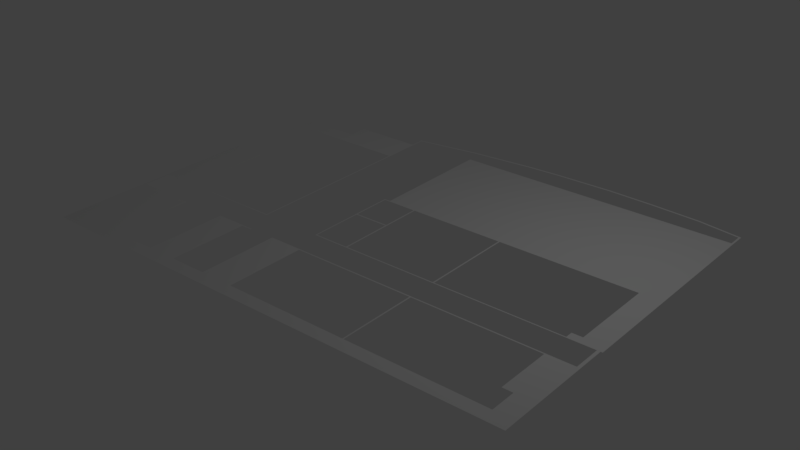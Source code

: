 # Source: floor6.blend  (saved by Blender 2.79.0; exported with 4.5.12 LTS)
import bpy
from mathutils import Matrix  # noqa: F401  (used for matrix-valued properties, if any)

bpy.ops.wm.read_factory_settings(use_empty=True)
scene = bpy.context.scene
scene.name = 'Scene'

# ---- collections
col_collection_1 = bpy.data.collections.new('Collection 1'); scene.collection.children.link(col_collection_1)

# ---- world
world_world = bpy.data.worlds.new('World'); scene.world = world_world
world_world.color = (0.05088, 0.05088, 0.05088)
world_world.use_sun_shadow = False
world_world.sun_shadow_jitter_overblur = 0.0
world_world.cycles.sampling_method = 'MANUAL'

# ---- cameras
cam_camera = bpy.data.cameras.new('Camera')
cam_camera.clip_end = 100.0
cam_camera.lens = 35.0
cam_camera.sensor_width = 32.0
cam_camera.sensor_height = 18.0
cam_camera.ortho_scale = 7.314
cam_camera.dof.focus_distance = 0.0
cam_camera.dof.aperture_fstop = 128.0

# ---- lights
light_lamp = bpy.data.lights.new('Lamp', 'POINT')
light_lamp.transmission_factor = 0.0
light_lamp.cutoff_distance = 30.0
light_lamp.energy = 100.0
light_lamp.shadow_buffer_clip_start = 1.001
light_lamp.shadow_soft_size = 0.1
light_lamp.shadow_maximum_resolution = 0.006
light_lamp.use_absolute_resolution = True

# ---- meshes
me_plane = bpy.data.meshes.new('Plane')
me_plane.from_pydata([(0.9153, -1.0, 0.0), (0.8433, -1.0, 0.0), (0.8383, -1.0, 0.0), (0.3143, -1.0, 0.0), (0.309, -1.0, 0.0), (-0.05293, -1.0, 0.0), (-0.05821, -1.0, 0.0), (-0.1631, -1.0, 0.0), (-0.171, -1.0, 0.0), (-0.1906, -1.0, 0.0), (-0.1952, -1.0, 0.0), (-0.4308, 0.867, 0.0), (-0.4308, -1.0, 0.0), (-0.4358, 0.867, 0.0), (-0.4358, -1.0, 0.0), (-0.6966, -1.0, 0.0), (-0.6855, -1.0, 0.0), (-0.9224, -1.0, 0.0), (-0.9165, -1.0, 0.0), (-0.8619, -1.0, 0.0), (-0.8679, -1.0, 0.0), (-0.8224, -1.0, 0.0), (-0.8276, -1.0, 0.0), (-0.7236, -1.0, 0.0), (-0.7338, -1.0, 0.0), (-0.5523, -1.0, 0.0), (-0.5419, -1.0, 0.0), (-0.4502, -1.0, 0.0), (-0.2943, -1.0, 0.0), (-0.2884, -1.0, 0.0), (0.1758, 0.955, 0.0), (0.8128, -1.0, 0.0), (0.1758, 0.965, 0.0), (0.04866, 0.9555, 0.0), (0.7991, -1.0, 0.0), (0.9033, -1.0, 0.0), (0.04866, 0.9455, 0.0), (0.9224, -0.3495, 0.0), (0.9153, -0.3495, 0.0), (0.8433, -0.3495, 0.0), (0.8383, -0.3495, 0.0), (0.3143, -0.3495, 0.0), (0.309, -0.3495, 0.0), (-0.05293, -0.3495, 0.0), (-0.05821, -0.3495, 0.0), (-0.1631, -0.3495, 0.0), (-0.171, -0.3495, 0.0), (-0.1906, -0.3495, 0.0), (-0.1952, -0.3495, 0.0), (-0.4308, -0.3495, 0.0), (-0.4358, -0.3495, 0.0), (-0.6966, -0.3495, 0.0), (-0.6855, -0.3495, 0.0), (-0.9224, -0.3495, 0.0), (-0.9165, -0.3495, 0.0), (-0.8619, -0.3495, 0.0), (-0.8679, -0.3495, 0.0), (-0.8224, -0.3495, 0.0), (-0.8276, -0.3495, 0.0), (-0.7236, -0.3495, 0.0), (-0.7338, -0.3495, 0.0), (-0.5523, -0.3495, 0.0), (-0.5419, -0.3495, 0.0), (-0.4502, -0.3495, 0.0), (0.8128, -0.3495, 0.0), (0.7991, -0.3495, 0.0), (0.9033, -0.3495, 0.0), (0.9224, -0.3435, 0.0), (0.9153, -0.3435, 0.0), (0.8433, -0.3435, 0.0), (0.8383, -0.3435, 0.0), (0.3143, -0.3435, 0.0), (0.309, -0.3435, 0.0), (-0.05293, -0.3435, 0.0), (-0.05821, -0.3435, 0.0), (-0.1631, -0.3435, 0.0), (-0.171, -0.3435, 0.0), (-0.1906, -0.3435, 0.0), (-0.1952, -0.3435, 0.0), (-0.4308, -0.3435, 0.0), (-0.4358, -0.3435, 0.0), (-0.6966, -0.3435, 0.0), (-0.6855, -0.3435, 0.0), (-0.9224, -0.3435, 0.0), (-0.9165, -0.3435, 0.0), (-0.8619, -0.3435, 0.0), (-0.8679, -0.3435, 0.0), (-0.8224, -0.3435, 0.0), (-0.8276, -0.3435, 0.0), (-0.7236, -0.3435, 0.0), (-0.7338, -0.3435, 0.0), (-0.5523, -0.3435, 0.0), (-0.5419, -0.3435, 0.0), (-0.4502, -0.3435, 0.0), (0.8128, -0.3435, 0.0), (0.7991, -0.3435, 0.0), (0.9033, -0.3435, 0.0), (0.9153, -0.4978, 0.0), (0.8433, -0.4978, 0.0), (0.8383, -0.4978, 0.0), (0.3143, -0.4978, 0.0), (0.309, -0.4978, 0.0), (-0.05293, -0.4978, 0.0), (-0.05821, -0.4978, 0.0), (-0.1631, -0.4978, 0.0), (-0.171, -0.4978, 0.0), (-0.1906, -0.4978, 0.0), (-0.1952, -0.4978, 0.0), (-0.4358, -0.4978, 0.0), (-0.9224, -0.4978, 0.0), (-0.9165, -0.4978, 0.0), (-0.8619, -0.4978, 0.0), (-0.8679, -0.4978, 0.0), (-0.8224, -0.4978, 0.0), (-0.8276, -0.4978, 0.0), (-0.7236, -0.4978, 0.0), (-0.7338, -0.4978, 0.0), (-0.5523, -0.4978, 0.0), (-0.5419, -0.4978, 0.0), (-0.4502, -0.4978, 0.0), (-0.2943, -0.4978, 0.0), (-0.2884, -0.4978, 0.0), (0.8128, -0.4978, 0.0), (0.7991, -0.4978, 0.0), (0.9033, -0.4978, 0.0), (0.9153, -0.5047, 0.0), (0.8433, -0.5047, 0.0), (0.8383, -0.5047, 0.0), (0.3143, -0.5047, 0.0), (0.309, -0.5047, 0.0), (-0.05293, -0.5047, 0.0), (-0.05821, -0.5047, 0.0), (-0.1631, -0.5047, 0.0), (-0.171, -0.5047, 0.0), (-0.1906, -0.5047, 0.0), (-0.1952, -0.5047, 0.0), (-0.4358, -0.5047, 0.0), (-0.9224, -0.5047, 0.0), (-0.9165, -0.5047, 0.0), (-0.8619, -0.5047, 0.0), (-0.8679, -0.5047, 0.0), (-0.8224, -0.5047, 0.0), (-0.8276, -0.5047, 0.0), (-0.7236, -0.5047, 0.0), (-0.7338, -0.5047, 0.0), (-0.5523, -0.5047, 0.0), (-0.5419, -0.5047, 0.0), (-0.4502, -0.5047, 0.0), (-0.2943, -0.5047, 0.0), (-0.2884, -0.5047, 0.0), (0.8128, -0.5047, 0.0), (0.7991, -0.5047, 0.0), (0.9033, -0.5047, 0.0), (0.9153, -0.7939, 0.0), (0.8433, -0.7939, 0.0), (0.8383, -0.7939, 0.0), (0.3143, -0.7939, 0.0), (0.309, -0.7939, 0.0), (-0.1631, -0.7939, 0.0), (-0.171, -0.7939, 0.0), (-0.1906, -0.7939, 0.0), (-0.1952, -0.7939, 0.0), (-0.4358, -0.7939, 0.0), (-0.9224, -0.7939, 0.0), (-0.9165, -0.7939, 0.0), (-0.8619, -0.7939, 0.0), (-0.8679, -0.7939, 0.0), (-0.8224, -0.7939, 0.0), (-0.8276, -0.7939, 0.0), (-0.7236, -0.7939, 0.0), (-0.7338, -0.7939, 0.0), (-0.5523, -0.7939, 0.0), (-0.5419, -0.7939, 0.0), (-0.4502, -0.7939, 0.0), (-0.2943, -0.7939, 0.0), (-0.2884, -0.7939, 0.0), (0.8128, -0.7939, 0.0), (0.7991, -0.7939, 0.0), (0.9033, -0.7939, 0.0), (0.9153, -0.9346, 0.0), (0.8433, -0.9346, 0.0), (0.8383, -0.9346, 0.0), (0.3143, -0.9346, 0.0), (0.309, -0.9346, 0.0), (-0.05293, -0.9346, 0.0), (-0.05821, -0.9346, 0.0), (-0.1631, -0.9346, 0.0), (-0.171, -0.9346, 0.0), (-0.1906, -0.9346, 0.0), (-0.1952, -0.9346, 0.0), (-0.4308, -0.9346, 0.0), (-0.4358, -0.9346, 0.0), (-0.6966, -0.9346, 0.0), (-0.6855, -0.9346, 0.0), (-0.9224, -0.9346, 0.0), (-0.9165, -0.9346, 0.0), (-0.8619, -0.9346, 0.0), (-0.8679, -0.9346, 0.0), (-0.8224, -0.9346, 0.0), (-0.8276, -0.9346, 0.0), (-0.7236, -0.9346, 0.0), (-0.7338, -0.9346, 0.0), (-0.5523, -0.9346, 0.0), (-0.5419, -0.9346, 0.0), (-0.4502, -0.9346, 0.0), (-0.2943, -0.9346, 0.0), (-0.2884, -0.9346, 0.0), (0.8128, -0.9346, 0.0), (0.7991, -0.9346, 0.0), (0.9033, -0.9346, 0.0), (0.9153, -0.9287, 0.0), (0.8433, -0.9287, 0.0), (0.8383, -0.9287, 0.0), (0.3143, -0.9287, 0.0), (0.309, -0.9287, 0.0), (-0.05293, -0.9287, 0.0), (-0.05821, -0.9287, 0.0), (-0.1631, -0.9287, 0.0), (-0.171, -0.9287, 0.0), (-0.1906, -0.9287, 0.0), (-0.1952, -0.9287, 0.0), (-0.4308, -0.9287, 0.0), (-0.4358, -0.9287, 0.0), (-0.6966, -0.9287, 0.0), (-0.6855, -0.9287, 0.0), (-0.9224, -0.9287, 0.0), (-0.9165, -0.9287, 0.0), (-0.8619, -0.9287, 0.0), (-0.8679, -0.9287, 0.0), (-0.8224, -0.9287, 0.0), (-0.8276, -0.9287, 0.0), (-0.7236, -0.9287, 0.0), (-0.7338, -0.9287, 0.0), (-0.5523, -0.9287, 0.0), (-0.5419, -0.9287, 0.0), (-0.4502, -0.9287, 0.0), (-0.2943, -0.9287, 0.0), (-0.2884, -0.9287, 0.0), (0.8128, -0.9287, 0.0), (0.7991, -0.9287, 0.0), (0.9033, -0.9287, 0.0), (0.9153, -0.9921, 0.0), (0.8433, -0.9921, 0.0), (0.8383, -0.9921, 0.0), (0.3143, -0.9921, 0.0), (0.309, -0.9921, 0.0), (-0.05293, -0.9921, 0.0), (-0.05821, -0.9921, 0.0), (-0.1631, -0.9921, 0.0), (-0.171, -0.9921, 0.0), (-0.1906, -0.9921, 0.0), (-0.1952, -0.9921, 0.0), (-0.4308, -0.9921, 0.0), (-0.4358, -0.9921, 0.0), (-0.6966, -0.9921, 0.0), (-0.6855, -0.9921, 0.0), (-0.9224, -0.9921, 0.0), (-0.9165, -0.9921, 0.0), (-0.8619, -0.9921, 0.0), (-0.8679, -0.9921, 0.0), (-0.8224, -0.9921, 0.0), (-0.8276, -0.9921, 0.0), (-0.7236, -0.9921, 0.0), (-0.7338, -0.9921, 0.0), (-0.5523, -0.9921, 0.0), (-0.5419, -0.9921, 0.0), (-0.4502, -0.9921, 0.0), (-0.2943, -0.9921, 0.0), (-0.2884, -0.9921, 0.0), (0.8128, -0.9921, 0.0), (0.7991, -0.9921, 0.0), (0.9033, -0.9921, 0.0), (0.9224, 0.1503, 0.0), (0.9153, 0.1503, 0.0), (0.8433, 0.1503, 0.0), (0.8383, 0.1503, 0.0), (0.3143, 0.1503, 0.0), (0.309, 0.1503, 0.0), (-0.05293, 0.1503, 0.0), (-0.05821, 0.1503, 0.0), (-0.1631, 0.1503, 0.0), (-0.171, 0.1503, 0.0), (-0.1906, 0.1503, 0.0), (-0.1952, 0.1503, 0.0), (-0.4308, 0.1503, 0.0), (-0.4358, 0.1503, 0.0), (-0.9224, 0.1503, 0.0), (-0.9165, 0.1503, 0.0), (-0.8619, 0.1503, 0.0), (-0.8679, 0.1503, 0.0), (-0.8224, 0.1503, 0.0), (-0.8276, 0.1503, 0.0), (0.8128, 0.1503, 0.0), (0.7991, 0.1503, 0.0), (0.9033, 0.1503, 0.0), (-0.9597, -0.9745, 0.0), (0.9224, 0.1569, 0.0), (0.9153, 0.1569, 0.0), (0.8433, 0.1569, 0.0), (0.8383, 0.1569, 0.0), (0.3143, 0.1569, 0.0), (0.309, 0.1569, 0.0), (-0.05293, 0.1569, 0.0), (-0.05821, 0.1569, 0.0), (-0.1631, 0.1569, 0.0), (-0.171, 0.1569, 0.0), (-0.1906, 0.1569, 0.0), (-0.1952, 0.1569, 0.0), (-0.4308, 0.1569, 0.0), (-0.4358, 0.1569, 0.0), (-0.9663, -0.9745, 0.0), (-0.9224, 0.1569, 0.0), (-0.9165, 0.1569, 0.0), (-0.8619, 0.1569, 0.0), (-0.8679, 0.1569, 0.0), (-0.8224, 0.1569, 0.0), (-0.8276, 0.1569, 0.0), (0.9033, -0.9745, 0.0), (0.7991, -0.9745, 0.0), (0.8128, -0.9745, 0.0), (-0.2884, -0.9745, 0.0), (-0.2943, -0.9745, 0.0), (-0.4502, -0.9745, 0.0), (-0.5419, -0.9745, 0.0), (0.8128, 0.1569, 0.0), (0.7991, 0.1569, 0.0), (0.9033, 0.1569, 0.0), (-0.5523, -0.9745, 0.0), (0.9224, -0.304, 0.0), (0.9153, -0.304, 0.0), (0.8433, -0.304, 0.0), (0.8383, -0.304, 0.0), (0.3143, -0.304, 0.0), (0.309, -0.304, 0.0), (-0.05293, -0.304, 0.0), (-0.05821, -0.304, 0.0), (-0.7338, -0.9745, 0.0), (-0.7236, -0.9745, 0.0), (-0.1906, -0.304, 0.0), (-0.1952, -0.304, 0.0), (-0.4308, -0.304, 0.0), (-0.4358, -0.304, 0.0), (-0.8276, -0.9745, 0.0), (-0.8224, -0.9745, 0.0), (-0.9224, -0.304, 0.0), (-0.9165, -0.304, 0.0), (-0.8619, -0.304, 0.0), (-0.8679, -0.304, 0.0), (-0.8224, -0.304, 0.0), (-0.8276, -0.304, 0.0), (-0.8679, -0.9745, 0.0), (-0.8619, -0.9745, 0.0), (-0.9165, -0.9745, 0.0), (-0.9224, -0.9745, 0.0), (-0.6855, -0.9745, 0.0), (-0.6966, -0.9745, 0.0), (-0.4358, -0.9745, 0.0), (0.8128, -0.304, 0.0), (0.7991, -0.304, 0.0), (0.9033, -0.304, 0.0), (-0.4308, -0.9745, 0.0), (0.9224, 0.5844, 0.0), (0.9153, 0.5844, 0.0), (0.8433, 0.5844, 0.0), (0.8383, 0.5844, 0.0), (0.3143, 0.5844, 0.0), (0.309, 0.5844, 0.0), (-0.05293, 0.5844, 0.0), (-0.05821, 0.5844, 0.0), (-0.1631, 0.5844, 0.0), (-0.171, 0.5844, 0.0), (-0.1952, -0.9745, 0.0), (-0.1906, -0.9745, 0.0), (-0.4308, 0.5844, 0.0), (-0.4358, 0.5844, 0.0), (-0.6966, 0.5844, 0.0), (-0.6855, 0.5844, 0.0), (-0.9224, 0.5844, 0.0), (-0.9165, 0.5844, 0.0), (-0.8619, 0.5844, 0.0), (-0.8679, 0.5844, 0.0), (-0.8224, 0.5844, 0.0), (-0.8276, 0.5844, 0.0), (-0.7236, 0.5844, 0.0), (-0.7338, 0.5844, 0.0), (-0.5523, 0.5844, 0.0), (-0.5419, 0.5844, 0.0), (-0.4502, 0.5844, 0.0), (-0.171, -0.9745, 0.0), (-0.1631, -0.9745, 0.0), (0.8128, 0.5844, 0.0), (0.7991, 0.5844, 0.0), (0.9033, 0.5844, 0.0), (-0.05821, -0.9745, 0.0), (-0.05293, -0.9745, 0.0), (0.9224, 0.5998, 0.0), (0.9153, 0.5998, 0.0), (0.8433, 0.5998, 0.0), (0.8383, 0.5998, 0.0), (0.3143, 0.5998, 0.0), (0.309, 0.5998, 0.0), (-0.05293, 0.5998, 0.0), (-0.05821, 0.5998, 0.0), (-0.1631, 0.5998, 0.0), (-0.171, 0.5998, 0.0), (0.309, -0.9745, 0.0), (0.3143, -0.9745, 0.0), (-0.4308, 0.5998, 0.0), (-0.4358, 0.5998, 0.0), (-0.6966, 0.5998, 0.0), (-0.6855, 0.5998, 0.0), (-0.9224, 0.5998, 0.0), (-0.9165, 0.5998, 0.0), (-0.8619, 0.5998, 0.0), (-0.8679, 0.5998, 0.0), (-0.8224, 0.5998, 0.0), (-0.8276, 0.5998, 0.0), (-0.7236, 0.5998, 0.0), (-0.7338, 0.5998, 0.0), (-0.5523, 0.5998, 0.0), (-0.5419, 0.5998, 0.0), (-0.4502, 0.5998, 0.0), (0.8383, -0.9745, 0.0), (0.8433, -0.9745, 0.0), (0.8128, 0.5998, 0.0), (0.7991, 0.5998, 0.0), (0.9033, 0.5998, 0.0), (0.9153, -0.9745, 0.0), (0.9224, 0.5921, 0.0), (0.9153, 0.5921, 0.0), (0.8433, 0.5921, 0.0), (0.8383, 0.5921, 0.0), (0.3143, 0.5921, 0.0), (0.309, 0.5921, 0.0), (-0.05293, 0.5921, 0.0), (-0.05821, 0.5921, 0.0), (-0.1631, 0.5921, 0.0), (-0.171, 0.5921, 0.0), (-0.9597, -0.9794, 0.0), (-0.9663, -0.9794, 0.0), (-0.4308, 0.5921, 0.0), (-0.4358, 0.5921, 0.0), (-0.6966, 0.5921, 0.0), (-0.6855, 0.5921, 0.0), (-0.9224, 0.5921, 0.0), (-0.9165, 0.5921, 0.0), (-0.8619, 0.5921, 0.0), (-0.8679, 0.5921, 0.0), (-0.8224, 0.5921, 0.0), (-0.8276, 0.5921, 0.0), (-0.7236, 0.5921, 0.0), (-0.7338, 0.5921, 0.0), (-0.5523, 0.5921, 0.0), (-0.5419, 0.5921, 0.0), (-0.4502, 0.5921, 0.0), (0.9033, -0.9794, 0.0), (0.8128, 0.5921, 0.0), (0.7991, 0.5921, 0.0), (0.9033, 0.5921, 0.0), (0.7991, -0.9794, 0.0), (0.9224, 0.6822, 0.0), (0.9153, 0.6822, 0.0), (0.8433, 0.6822, 0.0), (0.8383, 0.6822, 0.0), (0.3143, 0.6822, 0.0), (0.309, 0.6822, 0.0), (-0.05293, 0.6822, 0.0), (-0.05821, 0.6822, 0.0), (-0.1631, 0.6822, 0.0), (-0.171, 0.6822, 0.0), (0.8128, -0.9794, 0.0), (-0.2884, -0.9794, 0.0), (-0.4308, 0.6822, 0.0), (-0.4358, 0.6822, 0.0), (-0.6966, 0.6822, 0.0), (-0.6855, 0.6822, 0.0), (-0.9224, 0.6822, 0.0), (-0.9165, 0.6822, 0.0), (-0.8619, 0.6822, 0.0), (-0.8679, 0.6822, 0.0), (-0.8224, 0.6822, 0.0), (-0.8276, 0.6822, 0.0), (-0.7236, 0.6822, 0.0), (-0.7338, 0.6822, 0.0), (-0.5523, 0.6822, 0.0), (-0.5419, 0.6822, 0.0), (-0.4502, 0.6822, 0.0), (-0.2943, -0.9794, 0.0), (-0.4502, -0.9794, 0.0), (0.8128, 0.6822, 0.0), (0.7991, 0.6822, 0.0), (0.9033, 0.6822, 0.0), (-0.5419, -0.9794, 0.0), (-0.5523, -0.9794, 0.0), (-0.7338, -0.9794, 0.0), (0.9224, 0.6764, 0.0), (0.9153, 0.6764, 0.0), (0.8433, 0.6764, 0.0), (0.8383, 0.6764, 0.0), (0.3143, 0.6764, 0.0), (0.309, 0.6764, 0.0), (-0.05293, 0.6764, 0.0), (-0.05821, 0.6764, 0.0), (-0.1631, 0.6764, 0.0), (-0.171, 0.6764, 0.0), (-0.7236, -0.9794, 0.0), (-0.8276, -0.9794, 0.0), (-0.4308, 0.6764, 0.0), (-0.4358, 0.6764, 0.0), (-0.6966, 0.6764, 0.0), (-0.6855, 0.6764, 0.0), (-0.9224, 0.6764, 0.0), (-0.9165, 0.6764, 0.0), (-0.8619, 0.6764, 0.0), (-0.8679, 0.6764, 0.0), (-0.8224, 0.6764, 0.0), (-0.8276, 0.6764, 0.0), (-0.7236, 0.6764, 0.0), (-0.7338, 0.6764, 0.0), (-0.5523, 0.6764, 0.0), (-0.5419, 0.6764, 0.0), (-0.4502, 0.6764, 0.0), (-0.8224, -0.9794, 0.0), (-0.8679, -0.9794, 0.0), (0.8128, 0.6764, 0.0), (0.7991, 0.6764, 0.0), (0.9033, 0.6764, 0.0), (-0.8619, -0.9794, 0.0), (0.9224, 0.7876, 0.0), (0.9153, 0.7876, 0.0), (0.8433, 0.7876, 0.0), (0.8383, 0.7876, 0.0), (0.3143, 0.7876, 0.0), (0.309, 0.7876, 0.0), (-0.05293, 0.7876, 0.0), (-0.05821, 0.7876, 0.0), (-0.1631, 0.7876, 0.0), (-0.171, 0.7876, 0.0), (-0.4308, 0.7876, 0.0), (-0.4358, 0.7876, 0.0), (-0.6966, 0.7876, 0.0), (-0.6855, 0.7876, 0.0), (-0.9165, -0.9794, 0.0), (-0.9224, -0.9794, 0.0), (-0.6855, -0.9794, 0.0), (-0.6966, -0.9794, 0.0), (-0.4358, -0.9794, 0.0), (-0.4308, -0.9794, 0.0), (-0.1952, -0.9794, 0.0), (-0.1906, -0.9794, 0.0), (-0.5523, 0.7876, 0.0), (-0.5419, 0.7876, 0.0), (-0.4502, 0.7876, 0.0), (0.8128, 0.7876, 0.0), (0.7991, 0.7876, 0.0), (0.9033, 0.7876, 0.0), (-0.171, -0.9794, 0.0), (-0.1631, -0.9794, 0.0), (-0.05821, -0.9794, 0.0), (0.9224, 0.7711, 0.0), (0.9153, 0.7711, 0.0), (0.8433, 0.7711, 0.0), (0.8383, 0.7711, 0.0), (0.3143, 0.7711, 0.0), (0.309, 0.7711, 0.0), (-0.05293, 0.7711, 0.0), (-0.05821, 0.7711, 0.0), (-0.1631, 0.7711, 0.0), (-0.171, 0.7711, 0.0), (-0.05293, -0.9794, 0.0), (0.309, -0.9794, 0.0), (-0.4308, 0.7711, 0.0), (-0.4358, 0.7711, 0.0), (-0.6966, 0.7711, 0.0), (-0.6855, 0.7711, 0.0), (0.3143, -0.9794, 0.0), (0.8383, -0.9794, 0.0), (0.8433, -0.9794, 0.0), (0.9153, -0.9794, 0.0), (-0.9663, -1.0, 0.0), (-0.9663, -0.05732, 0.0), (-0.5523, 0.7711, 0.0), (-0.5419, 0.7711, 0.0), (-0.4502, 0.7711, 0.0), (-0.9663, -0.06419, 0.0), (-0.9663, -0.304, 0.0), (0.8128, 0.7711, 0.0), (0.7991, 0.7711, 0.0), (0.9033, 0.7711, 0.0), (-0.9663, 0.1569, 0.0), (0.9224, -0.06419, 0.0), (0.9153, -0.06419, 0.0), (0.8433, -0.06419, 0.0), (0.8383, -0.06419, 0.0), (0.3143, -0.06419, 0.0), (0.309, -0.06419, 0.0), (-0.05293, -0.06419, 0.0), (-0.05821, -0.06419, 0.0), (-0.1631, -0.06419, 0.0), (-0.171, -0.06419, 0.0), (-0.1906, -0.06419, 0.0), (-0.1952, -0.06419, 0.0), (-0.4308, -0.06419, 0.0), (-0.4358, -0.06419, 0.0), (-0.9663, 0.1503, 0.0), (-0.9663, -0.9921, 0.0), (-0.9224, -0.06419, 0.0), (-0.9165, -0.06419, 0.0), (-0.8619, -0.06419, 0.0), (-0.8679, -0.06419, 0.0), (-0.8224, -0.06419, 0.0), (-0.8276, -0.06419, 0.0), (-0.9663, -0.9287, 0.0), (-0.9663, -0.9346, 0.0), (-0.9663, -0.7939, 0.0), (-0.9663, -0.5047, 0.0), (-0.9663, -0.4978, 0.0), (-0.9663, -0.3435, 0.0), (-0.9663, -0.3495, 0.0), (-0.9597, -0.05732, 0.0), (-0.9597, -0.06419, 0.0), (0.9033, -0.06419, 0.0), (-0.9597, -0.304, 0.0), (0.9224, -0.05732, 0.0), (0.9153, -0.05732, 0.0), (0.8433, -0.05732, 0.0), (0.8383, -0.05732, 0.0), (0.3143, -0.05732, 0.0), (0.309, -0.05732, 0.0), (-0.05293, -0.05732, 0.0), (-0.05821, -0.05732, 0.0), (-0.1631, -0.05732, 0.0), (-0.171, -0.05732, 0.0), (-0.1906, -0.05732, 0.0), (-0.1952, -0.05732, 0.0), (-0.4308, -0.05732, 0.0), (-0.4358, -0.05732, 0.0), (-0.9597, 0.1569, 0.0), (-0.9597, 0.1503, 0.0), (-0.9224, -0.05732, 0.0), (-0.9165, -0.05732, 0.0), (-0.8619, -0.05732, 0.0), (-0.8679, -0.05732, 0.0), (-0.8224, -0.05732, 0.0), (-0.8276, -0.05732, 0.0), (-0.9597, -0.9921, 0.0), (-0.9597, -0.9287, 0.0), (-0.9597, -0.9346, 0.0), (-0.9597, -0.7939, 0.0), (-0.9597, -0.5047, 0.0), (-0.9597, -0.4978, 0.0), (-0.9597, -0.3435, 0.0), (-0.9597, -0.3495, 0.0), (-0.9597, -1.0, 0.0), (0.9033, -0.05732, 0.0), (-0.3943, -0.4978, 0.0), (-0.3943, -0.5047, 0.0), (0.9224, 0.8296, 0.0), (0.9153, 0.8296, 0.0), (0.8433, 0.8296, 0.0), (0.8383, 0.8296, 0.0), (0.3143, 0.8296, 0.0), (0.309, 0.8296, 0.0), (-0.05293, 0.8296, 0.0), (-0.05821, 0.8296, 0.0), (-0.1631, 0.8296, 0.0), (-0.171, 0.8296, 0.0), (-0.1945, 0.9113, 0.0), (-0.1945, 0.9212, 0.0), (-0.4308, 0.8296, 0.0), (-0.4358, 0.8296, 0.0), (-0.4358, 0.857, 0.0), (-0.4308, 0.857, 0.0), (0.8128, 0.8296, 0.0), (0.7991, 0.8296, 0.0), (0.9033, 0.8296, 0.0), (0.3937, 0.9609, 0.0), (0.3937, 0.9709, 0.0), (0.5661, 0.9527, 0.0), (0.5661, 0.9627, 0.0), (0.758, 0.9363, 0.0), (0.758, 0.9462, 0.0), (0.9228, 0.9017, 0.0), (0.9228, 0.9117, 0.0), (0.9156, 0.9032, 0.0), (0.9156, 0.9132, 0.0)], [], [(671, 672, 11, 13), (33, 36, 30, 32), (668, 667, 36, 33), (11, 672, 667, 668), (670, 669, 672, 671), (124, 97, 38, 66), (39, 66, 96, 69), (41, 65, 95, 71), (65, 64, 94, 95), (62, 63, 93, 92), (61, 62, 92, 91), (52, 61, 91, 82), (57, 60, 90, 87), (60, 59, 89, 90), (55, 58, 88, 85), (58, 57, 87, 88), (54, 56, 86, 84), (56, 55, 85, 86), (53, 54, 84, 83), (652, 53, 83, 651), (51, 52, 82, 81), (59, 51, 81, 89), (63, 50, 80, 93), (50, 49, 79, 80), (48, 47, 77, 78), (47, 46, 76, 77), (46, 45, 75, 76), (45, 44, 74, 75), (44, 43, 73, 74), (43, 42, 72, 73), (42, 41, 71, 72), (64, 40, 70, 94), (40, 39, 69, 70), (66, 38, 68, 96), (38, 37, 67, 68), (152, 125, 97, 124), (127, 126, 98, 99), (150, 127, 99, 122), (129, 128, 100, 101), (130, 129, 101, 102), (131, 130, 102, 103), (132, 131, 103, 104), (133, 132, 104, 105), (134, 133, 105, 106), (135, 134, 106, 107), (149, 135, 107, 121), (147, 136, 108, 119), (649, 137, 109, 650), (137, 138, 110, 109), (140, 139, 111, 112), (138, 140, 112, 110), (142, 141, 113, 114), (139, 142, 114, 111), (144, 143, 115, 116), (141, 144, 116, 113), (145, 146, 118, 117), (146, 147, 119, 118), (148, 149, 121, 120), (151, 150, 122, 123), (128, 151, 123, 100), (126, 152, 124, 98), (154, 178, 152, 126), (177, 176, 150, 151), (174, 175, 149, 148), (172, 173, 147, 146), (171, 172, 146, 145), (167, 170, 144, 141), (170, 169, 143, 144), (165, 168, 142, 139), (168, 167, 141, 142), (164, 166, 140, 138), (166, 165, 139, 140), (163, 164, 138, 137), (648, 163, 137, 649), (173, 162, 136, 147), (175, 161, 135, 149), (161, 160, 134, 135), (160, 159, 133, 134), (159, 158, 132, 133), (157, 156, 128, 129), (176, 155, 127, 150), (155, 154, 126, 127), (178, 153, 125, 152), (240, 210, 153, 178), (212, 211, 154, 155), (214, 213, 156, 157), (218, 217, 158, 159), (219, 218, 159, 160), (220, 219, 160, 161), (237, 220, 161, 175), (235, 222, 162, 173), (646, 225, 163, 648), (225, 226, 164, 163), (228, 227, 165, 166), (226, 228, 166, 164), (230, 229, 167, 168), (227, 230, 168, 165), (232, 231, 169, 170), (229, 232, 170, 167), (233, 234, 172, 171), (234, 235, 173, 172), (236, 237, 175, 174), (211, 240, 178, 154), (423, 317, 209, 180), (406, 318, 208, 182), (318, 319, 207, 208), (321, 320, 206, 205), (360, 321, 205, 190), (323, 322, 204, 203), (327, 323, 203, 202), (354, 327, 202, 193), (343, 336, 201, 198), (336, 337, 200, 201), (351, 342, 199, 196), (342, 343, 198, 199), (352, 350, 197, 195), (350, 351, 196, 197), (353, 352, 195, 194), (295, 353, 194, 647), (355, 354, 193, 192), (337, 355, 192, 200), (322, 356, 191, 204), (356, 360, 190, 191), (320, 371, 189, 206), (371, 372, 188, 189), (372, 388, 187, 188), (388, 389, 186, 187), (389, 393, 185, 186), (393, 394, 184, 185), (394, 405, 183, 184), (405, 406, 182, 183), (319, 422, 181, 207), (422, 423, 180, 181), (317, 427, 179, 209), (180, 209, 240, 211), (182, 208, 239, 213), (208, 207, 238, 239), (205, 206, 237, 236), (190, 205, 236, 221), (203, 204, 235, 234), (202, 203, 234, 233), (193, 202, 233, 224), (198, 201, 232, 229), (201, 200, 231, 232), (196, 199, 230, 227), (199, 198, 229, 230), (195, 197, 228, 226), (197, 196, 227, 228), (194, 195, 226, 225), (647, 194, 225, 646), (192, 193, 224, 223), (200, 192, 223, 231), (204, 191, 222, 235), (191, 190, 221, 222), (206, 189, 220, 237), (189, 188, 219, 220), (188, 187, 218, 219), (187, 186, 217, 218), (186, 185, 216, 217), (185, 184, 215, 216), (184, 183, 214, 215), (183, 182, 213, 214), (207, 181, 212, 238), (181, 180, 211, 212), (209, 179, 210, 240), (35, 0, 241, 271), (2, 1, 242, 243), (31, 2, 243, 269), (4, 3, 244, 245), (5, 4, 245, 246), (6, 5, 246, 247), (7, 6, 247, 248), (8, 7, 248, 249), (9, 8, 249, 250), (10, 9, 250, 251), (29, 10, 251, 268), (14, 12, 252, 253), (27, 14, 253, 266), (23, 15, 254, 262), (15, 16, 255, 254), (653, 17, 256, 645), (17, 18, 257, 256), (20, 19, 258, 259), (18, 20, 259, 257), (22, 21, 260, 261), (19, 22, 261, 258), (24, 23, 262, 263), (21, 24, 263, 260), (16, 25, 264, 255), (25, 26, 265, 264), (26, 27, 266, 265), (12, 28, 267, 252), (28, 29, 268, 267), (34, 31, 269, 270), (3, 34, 270, 244), (1, 35, 271, 242), (625, 654, 294, 274), (641, 644, 291, 288), (644, 643, 290, 291), (640, 642, 289, 287), (642, 641, 288, 289), (639, 640, 287, 286), (619, 639, 286, 638), (636, 635, 284, 285), (634, 633, 282, 283), (630, 629, 278, 279), (628, 627, 276, 277), (626, 625, 274, 275), (654, 624, 273, 294), (624, 623, 272, 273), (274, 294, 326, 298), (276, 293, 325, 300), (293, 292, 324, 325), (288, 291, 316, 313), (291, 290, 315, 316), (287, 289, 314, 312), (289, 288, 313, 314), (286, 287, 312, 311), (638, 286, 311, 637), (285, 284, 308, 309), (283, 282, 306, 307), (282, 281, 305, 306), (281, 280, 304, 305), (280, 279, 303, 304), (279, 278, 302, 303), (278, 277, 301, 302), (277, 276, 300, 301), (292, 275, 299, 324), (275, 274, 298, 299), (294, 273, 297, 326), (273, 272, 296, 297), (68, 67, 328, 329), (96, 68, 329, 359), (70, 69, 330, 331), (94, 70, 331, 357), (72, 71, 332, 333), (74, 73, 334, 335), (78, 77, 338, 339), (80, 79, 340, 341), (651, 83, 344, 622), (83, 84, 345, 344), (86, 85, 346, 347), (84, 86, 347, 345), (88, 87, 348, 349), (85, 88, 349, 346), (95, 94, 357, 358), (69, 96, 359, 330), (298, 326, 392, 363), (300, 325, 391, 365), (325, 324, 390, 391), (312, 314, 380, 378), (314, 313, 379, 380), (311, 312, 378, 377), (309, 308, 373, 374), (577, 455, 317, 423), (575, 459, 318, 406), (305, 304, 369, 370), (304, 303, 368, 369), (303, 302, 367, 368), (302, 301, 366, 367), (301, 300, 365, 366), (324, 299, 364, 390), (299, 298, 363, 364), (326, 297, 362, 392), (297, 296, 361, 362), (459, 470, 319, 318), (430, 458, 426, 397), (432, 457, 425, 399), (457, 456, 424, 425), (487, 471, 320, 321), (547, 487, 321, 360), (453, 454, 421, 420), (452, 453, 420, 419), (443, 452, 419, 410), (448, 451, 418, 415), (451, 450, 417, 418), (446, 449, 416, 413), (449, 448, 415, 416), (445, 447, 414, 412), (447, 446, 413, 414), (444, 445, 412, 411), (492, 488, 322, 323), (442, 443, 410, 409), (450, 442, 409, 417), (454, 441, 408, 421), (441, 440, 407, 408), (493, 492, 323, 327), (544, 493, 327, 354), (522, 494, 336, 343), (437, 436, 403, 404), (436, 435, 402, 403), (435, 434, 401, 402), (434, 433, 400, 401), (433, 432, 399, 400), (456, 431, 398, 424), (431, 430, 397, 398), (458, 429, 396, 426), (429, 428, 395, 396), (494, 505, 337, 336), (527, 506, 342, 351), (362, 361, 428, 429), (392, 362, 429, 458), (364, 363, 430, 431), (390, 364, 431, 456), (366, 365, 432, 433), (367, 366, 433, 434), (368, 367, 434, 435), (369, 368, 435, 436), (370, 369, 436, 437), (506, 522, 343, 342), (542, 523, 350, 352), (523, 527, 351, 350), (374, 373, 440, 441), (387, 374, 441, 454), (383, 375, 442, 450), (375, 376, 443, 442), (543, 542, 352, 353), (377, 378, 445, 444), (380, 379, 446, 447), (378, 380, 447, 445), (382, 381, 448, 449), (379, 382, 449, 446), (384, 383, 450, 451), (381, 384, 451, 448), (376, 385, 452, 443), (385, 386, 453, 452), (386, 387, 454, 453), (438, 543, 353, 295), (545, 544, 354, 355), (391, 390, 456, 457), (365, 391, 457, 432), (363, 392, 458, 430), (497, 526, 491, 462), (499, 525, 490, 464), (525, 524, 489, 490), (505, 545, 355, 337), (488, 546, 356, 322), (520, 521, 486, 485), (519, 520, 485, 484), (510, 519, 484, 475), (515, 518, 483, 480), (518, 517, 482, 483), (513, 516, 481, 478), (516, 515, 480, 481), (512, 514, 479, 477), (514, 513, 478, 479), (511, 512, 477, 476), (546, 547, 360, 356), (509, 510, 475, 474), (517, 509, 474, 482), (521, 508, 473, 486), (508, 507, 472, 473), (471, 548, 371, 320), (548, 549, 372, 371), (549, 556, 388, 372), (504, 503, 468, 469), (503, 502, 467, 468), (502, 501, 466, 467), (501, 500, 465, 466), (500, 499, 464, 465), (524, 498, 463, 489), (498, 497, 462, 463), (526, 496, 461, 491), (496, 495, 460, 461), (556, 557, 389, 388), (557, 558, 393, 389), (396, 395, 495, 496), (426, 396, 496, 526), (398, 397, 497, 498), (424, 398, 498, 524), (400, 399, 499, 500), (401, 400, 500, 501), (402, 401, 501, 502), (403, 402, 502, 503), (404, 403, 503, 504), (558, 569, 394, 393), (569, 570, 405, 394), (570, 575, 406, 405), (408, 407, 507, 508), (421, 408, 508, 521), (417, 409, 509, 517), (409, 410, 510, 509), (470, 576, 422, 319), (411, 412, 512, 511), (414, 413, 513, 514), (412, 414, 514, 512), (416, 415, 515, 516), (413, 416, 516, 513), (418, 417, 517, 518), (415, 418, 518, 515), (410, 419, 519, 510), (419, 420, 520, 519), (420, 421, 521, 520), (576, 577, 423, 422), (455, 578, 427, 317), (425, 424, 524, 525), (399, 425, 525, 499), (397, 426, 526, 497), (561, 588, 555, 530), (563, 587, 554, 532), (587, 586, 553, 554), (582, 583, 552, 551), (581, 582, 551, 550), (574, 581, 550, 541), (439, 438, 295, 310), (242, 271, 455, 577), (244, 270, 459, 575), (270, 269, 470, 459), (267, 268, 471, 487), (252, 267, 487, 547), (265, 266, 488, 492), (573, 574, 541, 540), (264, 265, 492, 493), (583, 572, 539, 552), (572, 571, 538, 539), (255, 264, 493, 544), (260, 263, 494, 522), (263, 262, 505, 494), (568, 567, 536, 537), (567, 566, 535, 536), (566, 565, 534, 535), (565, 564, 533, 534), (564, 563, 532, 533), (586, 562, 531, 553), (562, 561, 530, 531), (588, 560, 529, 555), (560, 559, 528, 529), (258, 261, 506, 527), (261, 260, 522, 506), (461, 460, 559, 560), (491, 461, 560, 588), (463, 462, 561, 562), (489, 463, 562, 586), (465, 464, 563, 564), (466, 465, 564, 565), (467, 466, 565, 566), (468, 467, 566, 567), (469, 468, 567, 568), (257, 259, 523, 542), (259, 258, 527, 523), (256, 257, 542, 543), (473, 472, 571, 572), (486, 473, 572, 583), (645, 256, 543, 438), (474, 475, 574, 573), (254, 255, 544, 545), (262, 254, 545, 505), (266, 253, 546, 488), (253, 252, 547, 546), (268, 251, 548, 471), (251, 250, 549, 548), (250, 249, 556, 549), (249, 248, 557, 556), (475, 484, 581, 574), (484, 485, 582, 581), (485, 486, 583, 582), (248, 247, 558, 557), (247, 246, 569, 558), (490, 489, 586, 587), (464, 490, 587, 563), (462, 491, 588, 561), (246, 245, 570, 569), (329, 328, 590, 591), (359, 329, 591, 621), (331, 330, 592, 593), (245, 244, 575, 570), (333, 332, 594, 595), (269, 243, 576, 470), (335, 334, 596, 597), (243, 242, 577, 576), (271, 241, 578, 455), (339, 338, 600, 601), (341, 340, 602, 603), (605, 645, 438, 439), (622, 344, 606, 620), (344, 345, 607, 606), (347, 346, 608, 609), (345, 347, 609, 607), (349, 348, 610, 611), (346, 349, 611, 608), (330, 359, 621, 592), (591, 590, 623, 624), (621, 591, 624, 654), (593, 592, 625, 626), (595, 594, 627, 628), (597, 596, 629, 630), (598, 597, 630, 631), (599, 598, 631, 632), (600, 599, 632, 633), (601, 600, 633, 634), (616, 650, 652, 618), (603, 602, 635, 636), (618, 652, 651, 617), (615, 649, 650, 616), (614, 648, 649, 615), (620, 606, 639, 619), (606, 607, 640, 639), (609, 608, 641, 642), (607, 609, 642, 640), (611, 610, 643, 644), (608, 611, 644, 641), (612, 646, 648, 614), (310, 295, 647, 613), (613, 647, 646, 612), (579, 653, 645, 605), (580, 619, 638, 604), (604, 638, 637, 589), (617, 651, 622, 585), (585, 622, 620, 584), (584, 620, 619, 580), (592, 621, 654, 625), (108, 136, 656, 655), (530, 555, 675, 659), (532, 554, 674, 661), (554, 553, 673, 674), (539, 538, 669, 670), (537, 536, 665, 666), (536, 535, 664, 665), (535, 534, 663, 664), (534, 533, 662, 663), (533, 532, 661, 662), (553, 531, 660, 673), (531, 530, 659, 660), (555, 529, 658, 675), (529, 528, 657, 658), (32, 30, 676, 677), (677, 676, 678, 679), (679, 678, 680, 681), (685, 684, 682, 683), (681, 680, 684, 685), (657, 682, 684, 658)])
me_plane.use_remesh_preserve_volume = False
me_plane.use_remesh_preserve_attributes = False
me_plane.use_mirror_vertex_groups = False
me_plane.update()

# ---- objects
ob_plane = bpy.data.objects.new('Plane', me_plane)
ob_lamp = bpy.data.objects.new('Lamp', light_lamp)
ob_camera = bpy.data.objects.new('Camera', cam_camera)

# ---- transforms, parenting, visibility, modifiers, constraints
ob_plane.location = (0.0, 0.2963, 0.0)
ob_plane.scale = (5.079, 3.647, 3.647)
ob_plane.lineart.crease_threshold = 0.0
ob_lamp.location = (4.076, 1.005, 5.904)
ob_lamp.rotation_euler = (0.6503, 0.05522, 1.866)
ob_lamp.lock_rotations_4d = False
ob_lamp.empty_display_type = 'ARROWS'
ob_lamp.color = (0.0, 0.0, 0.0, 0.0)
ob_lamp.lineart.crease_threshold = 0.0
ob_camera.location = (7.481, -6.508, 5.344)
ob_camera.rotation_euler = (1.109, 0.0, 0.8149)
ob_camera.lock_rotations_4d = False
ob_camera.empty_display_type = 'ARROWS'
ob_camera.color = (0.0, 0.0, 0.0, 0.0)
ob_camera.display_type = 'WIRE'
ob_camera.lineart.crease_threshold = 0.0

# ---- collection membership
col_collection_1.objects.link(ob_plane)
col_collection_1.objects.link(ob_lamp)
col_collection_1.objects.link(ob_camera)

# ---- scene / render settings (as saved in the file)
scene.frame_start = 1; scene.frame_end = 250; scene.frame_set(1)
scene.render.engine = 'BLENDER_EEVEE_NEXT'
scene.render.resolution_percentage = 50
scene.render.dither_intensity = 0.0
scene.cycles.use_denoising = False
scene.cycles.samples = 128
scene.cycles.sampling_pattern = 'TABULATED_SOBOL'
scene.cycles.use_adaptive_sampling = False
scene.cycles.use_light_tree = False
scene.cycles.blur_glossy = 0.0
scene.cycles.sample_clamp_indirect = 0.0
scene.view_settings.view_transform = 'Standard'
bpy.context.view_layer.update()

# ---- added for rendering (the .blend has no active camera): camera
cam_auto = bpy.data.cameras.new('AutoCamera')
cam_auto.lens = 50.0
cam_auto.sensor_width = 36.0
cam_auto.clip_end = 1000.0
ob_auto_camera = bpy.data.objects.new('AutoCamera', cam_auto)
scene.collection.objects.link(ob_auto_camera)
ob_auto_camera.location = (10.982, -13.0677, 8.87391)
ob_auto_camera.rotation_euler = (1.09748, -7.21219e-08, 0.694738)
scene.camera = ob_auto_camera
bpy.context.view_layer.update()

